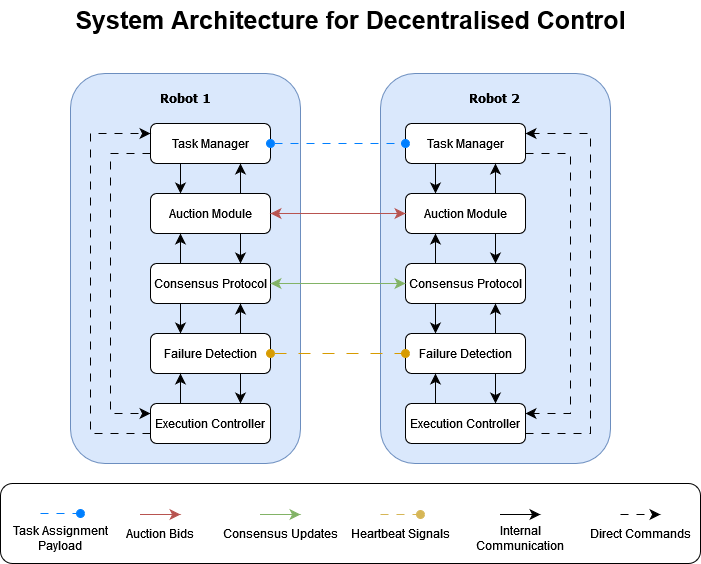

The diagram above was exported from draw.io. Its source (the exported page's mxGraphModel, read from the mxfile embedded in the PNG):
<mxGraphModel dx="1558" dy="993" grid="1" gridSize="10" guides="1" tooltips="1" connect="1" arrows="1" fold="1" page="0" pageScale="1" pageWidth="850" pageHeight="1100" math="0" shadow="0">
  <root>
    <mxCell id="0" />
    <mxCell id="1" parent="0" />
    <mxCell id="UR2nLm2YoMvGU-WVJB5h-1" value="" style="rounded=1;whiteSpace=wrap;html=1;fillColor=#dae8fc;strokeColor=#6c8ebf;" parent="1" vertex="1">
      <mxGeometry x="-80" y="-10" width="230" height="390" as="geometry" />
    </mxCell>
    <mxCell id="UR2nLm2YoMvGU-WVJB5h-8" style="edgeStyle=none;curved=1;rounded=0;orthogonalLoop=1;jettySize=auto;html=1;exitX=0.25;exitY=1;exitDx=0;exitDy=0;entryX=0.25;entryY=0;entryDx=0;entryDy=0;fontSize=12;startSize=8;endSize=8;" parent="1" source="UR2nLm2YoMvGU-WVJB5h-2" target="UR2nLm2YoMvGU-WVJB5h-4" edge="1">
      <mxGeometry relative="1" as="geometry" />
    </mxCell>
    <mxCell id="UR2nLm2YoMvGU-WVJB5h-19" style="edgeStyle=none;curved=0;rounded=0;orthogonalLoop=1;jettySize=auto;html=1;exitX=0;exitY=0.75;exitDx=0;exitDy=0;entryX=0;entryY=0.25;entryDx=0;entryDy=0;fontSize=12;startSize=8;endSize=8;dashed=1;dashPattern=8 8;" parent="1" source="UR2nLm2YoMvGU-WVJB5h-2" target="UR2nLm2YoMvGU-WVJB5h-7" edge="1">
      <mxGeometry relative="1" as="geometry">
        <Array as="points">
          <mxPoint x="-40" y="70" />
          <mxPoint x="-40" y="200" />
          <mxPoint x="-40" y="330" />
        </Array>
      </mxGeometry>
    </mxCell>
    <mxCell id="UR2nLm2YoMvGU-WVJB5h-2" value="Task Manager" style="rounded=1;whiteSpace=wrap;html=1;" parent="1" vertex="1">
      <mxGeometry y="40" width="120" height="40" as="geometry" />
    </mxCell>
    <mxCell id="UR2nLm2YoMvGU-WVJB5h-3" value="&lt;font face=&quot;Verdana&quot;&gt;&lt;b&gt;Robot 1&lt;/b&gt;&lt;/font&gt;" style="text;html=1;align=center;verticalAlign=middle;whiteSpace=wrap;rounded=0;" parent="1" vertex="1">
      <mxGeometry x="5" width="60" height="30" as="geometry" />
    </mxCell>
    <mxCell id="UR2nLm2YoMvGU-WVJB5h-10" style="edgeStyle=none;curved=1;rounded=0;orthogonalLoop=1;jettySize=auto;html=1;exitX=0.75;exitY=0;exitDx=0;exitDy=0;entryX=0.75;entryY=1;entryDx=0;entryDy=0;fontSize=12;startSize=8;endSize=8;" parent="1" source="UR2nLm2YoMvGU-WVJB5h-4" target="UR2nLm2YoMvGU-WVJB5h-2" edge="1">
      <mxGeometry relative="1" as="geometry" />
    </mxCell>
    <mxCell id="UR2nLm2YoMvGU-WVJB5h-11" style="edgeStyle=none;curved=1;rounded=0;orthogonalLoop=1;jettySize=auto;html=1;exitX=0.75;exitY=1;exitDx=0;exitDy=0;entryX=0.75;entryY=0;entryDx=0;entryDy=0;fontSize=12;startSize=8;endSize=8;" parent="1" source="UR2nLm2YoMvGU-WVJB5h-4" target="UR2nLm2YoMvGU-WVJB5h-5" edge="1">
      <mxGeometry relative="1" as="geometry" />
    </mxCell>
    <mxCell id="UR2nLm2YoMvGU-WVJB5h-4" value="Auction Module" style="rounded=1;whiteSpace=wrap;html=1;" parent="1" vertex="1">
      <mxGeometry y="110" width="120" height="40" as="geometry" />
    </mxCell>
    <mxCell id="UR2nLm2YoMvGU-WVJB5h-12" style="edgeStyle=none;curved=1;rounded=0;orthogonalLoop=1;jettySize=auto;html=1;exitX=0.25;exitY=0;exitDx=0;exitDy=0;entryX=0.25;entryY=1;entryDx=0;entryDy=0;fontSize=12;startSize=8;endSize=8;" parent="1" source="UR2nLm2YoMvGU-WVJB5h-5" target="UR2nLm2YoMvGU-WVJB5h-4" edge="1">
      <mxGeometry relative="1" as="geometry" />
    </mxCell>
    <mxCell id="UR2nLm2YoMvGU-WVJB5h-13" style="edgeStyle=none;curved=1;rounded=0;orthogonalLoop=1;jettySize=auto;html=1;exitX=0.25;exitY=1;exitDx=0;exitDy=0;entryX=0.25;entryY=0;entryDx=0;entryDy=0;fontSize=12;startSize=8;endSize=8;" parent="1" source="UR2nLm2YoMvGU-WVJB5h-5" target="UR2nLm2YoMvGU-WVJB5h-6" edge="1">
      <mxGeometry relative="1" as="geometry" />
    </mxCell>
    <mxCell id="UR2nLm2YoMvGU-WVJB5h-5" value="&lt;div&gt;Consensus Protocol&lt;/div&gt;" style="rounded=1;whiteSpace=wrap;html=1;" parent="1" vertex="1">
      <mxGeometry y="180" width="120" height="40" as="geometry" />
    </mxCell>
    <mxCell id="UR2nLm2YoMvGU-WVJB5h-14" style="edgeStyle=none;curved=1;rounded=0;orthogonalLoop=1;jettySize=auto;html=1;exitX=0.75;exitY=0;exitDx=0;exitDy=0;entryX=0.75;entryY=1;entryDx=0;entryDy=0;fontSize=12;startSize=8;endSize=8;" parent="1" source="UR2nLm2YoMvGU-WVJB5h-6" target="UR2nLm2YoMvGU-WVJB5h-5" edge="1">
      <mxGeometry relative="1" as="geometry" />
    </mxCell>
    <mxCell id="UR2nLm2YoMvGU-WVJB5h-16" style="edgeStyle=none;curved=1;rounded=0;orthogonalLoop=1;jettySize=auto;html=1;exitX=0.75;exitY=1;exitDx=0;exitDy=0;entryX=0.75;entryY=0;entryDx=0;entryDy=0;fontSize=12;startSize=8;endSize=8;" parent="1" source="UR2nLm2YoMvGU-WVJB5h-6" target="UR2nLm2YoMvGU-WVJB5h-7" edge="1">
      <mxGeometry relative="1" as="geometry" />
    </mxCell>
    <mxCell id="UR2nLm2YoMvGU-WVJB5h-6" value="Failure Detection" style="rounded=1;whiteSpace=wrap;html=1;" parent="1" vertex="1">
      <mxGeometry y="250" width="120" height="40" as="geometry" />
    </mxCell>
    <mxCell id="UR2nLm2YoMvGU-WVJB5h-15" style="edgeStyle=none;curved=1;rounded=0;orthogonalLoop=1;jettySize=auto;html=1;exitX=0.25;exitY=0;exitDx=0;exitDy=0;entryX=0.25;entryY=1;entryDx=0;entryDy=0;fontSize=12;startSize=8;endSize=8;" parent="1" source="UR2nLm2YoMvGU-WVJB5h-7" target="UR2nLm2YoMvGU-WVJB5h-6" edge="1">
      <mxGeometry relative="1" as="geometry" />
    </mxCell>
    <mxCell id="UR2nLm2YoMvGU-WVJB5h-18" style="edgeStyle=none;curved=0;rounded=0;orthogonalLoop=1;jettySize=auto;html=1;exitX=0;exitY=0.75;exitDx=0;exitDy=0;entryX=0;entryY=0.25;entryDx=0;entryDy=0;fontSize=12;startSize=8;endSize=8;dashed=1;dashPattern=8 8;" parent="1" source="UR2nLm2YoMvGU-WVJB5h-7" target="UR2nLm2YoMvGU-WVJB5h-2" edge="1">
      <mxGeometry relative="1" as="geometry">
        <Array as="points">
          <mxPoint x="-60" y="350" />
          <mxPoint x="-60" y="200" />
          <mxPoint x="-60" y="50" />
        </Array>
      </mxGeometry>
    </mxCell>
    <mxCell id="UR2nLm2YoMvGU-WVJB5h-7" value="Execution Controller" style="rounded=1;whiteSpace=wrap;html=1;" parent="1" vertex="1">
      <mxGeometry y="320" width="120" height="40" as="geometry" />
    </mxCell>
    <mxCell id="UR2nLm2YoMvGU-WVJB5h-20" value="" style="rounded=1;whiteSpace=wrap;html=1;fillColor=#dae8fc;strokeColor=#6c8ebf;" parent="1" vertex="1">
      <mxGeometry x="230" y="-10" width="230" height="390" as="geometry" />
    </mxCell>
    <mxCell id="UR2nLm2YoMvGU-WVJB5h-21" style="edgeStyle=none;curved=1;rounded=0;orthogonalLoop=1;jettySize=auto;html=1;exitX=0.25;exitY=1;exitDx=0;exitDy=0;entryX=0.25;entryY=0;entryDx=0;entryDy=0;fontSize=12;startSize=8;endSize=8;" parent="1" source="UR2nLm2YoMvGU-WVJB5h-23" target="UR2nLm2YoMvGU-WVJB5h-27" edge="1">
      <mxGeometry relative="1" as="geometry" />
    </mxCell>
    <mxCell id="UR2nLm2YoMvGU-WVJB5h-37" style="edgeStyle=none;curved=0;rounded=0;orthogonalLoop=1;jettySize=auto;html=1;exitX=1;exitY=0.75;exitDx=0;exitDy=0;entryX=1;entryY=0.25;entryDx=0;entryDy=0;fontSize=12;startSize=8;endSize=8;dashed=1;dashPattern=8 8;" parent="1" source="UR2nLm2YoMvGU-WVJB5h-23" target="UR2nLm2YoMvGU-WVJB5h-36" edge="1">
      <mxGeometry relative="1" as="geometry">
        <Array as="points">
          <mxPoint x="420" y="70" />
          <mxPoint x="420" y="210" />
          <mxPoint x="420" y="330" />
        </Array>
      </mxGeometry>
    </mxCell>
    <mxCell id="UR2nLm2YoMvGU-WVJB5h-23" value="Task Manager" style="rounded=1;whiteSpace=wrap;html=1;direction=east;" parent="1" vertex="1">
      <mxGeometry x="255" y="40" width="120" height="40" as="geometry" />
    </mxCell>
    <mxCell id="UR2nLm2YoMvGU-WVJB5h-24" value="&lt;font face=&quot;Verdana&quot;&gt;&lt;b&gt;Robot 2&lt;br&gt;&lt;/b&gt;&lt;/font&gt;" style="text;html=1;align=center;verticalAlign=middle;whiteSpace=wrap;rounded=0;" parent="1" vertex="1">
      <mxGeometry x="315" width="60" height="30" as="geometry" />
    </mxCell>
    <mxCell id="UR2nLm2YoMvGU-WVJB5h-25" style="edgeStyle=none;curved=1;rounded=0;orthogonalLoop=1;jettySize=auto;html=1;exitX=0.75;exitY=0;exitDx=0;exitDy=0;entryX=0.75;entryY=1;entryDx=0;entryDy=0;fontSize=12;startSize=8;endSize=8;" parent="1" source="UR2nLm2YoMvGU-WVJB5h-27" target="UR2nLm2YoMvGU-WVJB5h-23" edge="1">
      <mxGeometry relative="1" as="geometry" />
    </mxCell>
    <mxCell id="UR2nLm2YoMvGU-WVJB5h-26" style="edgeStyle=none;curved=1;rounded=0;orthogonalLoop=1;jettySize=auto;html=1;exitX=0.75;exitY=1;exitDx=0;exitDy=0;entryX=0.75;entryY=0;entryDx=0;entryDy=0;fontSize=12;startSize=8;endSize=8;" parent="1" source="UR2nLm2YoMvGU-WVJB5h-27" target="UR2nLm2YoMvGU-WVJB5h-30" edge="1">
      <mxGeometry relative="1" as="geometry" />
    </mxCell>
    <mxCell id="UR2nLm2YoMvGU-WVJB5h-27" value="Auction Module" style="rounded=1;whiteSpace=wrap;html=1;direction=east;" parent="1" vertex="1">
      <mxGeometry x="255" y="110" width="120" height="40" as="geometry" />
    </mxCell>
    <mxCell id="UR2nLm2YoMvGU-WVJB5h-28" style="edgeStyle=none;curved=1;rounded=0;orthogonalLoop=1;jettySize=auto;html=1;exitX=0.25;exitY=0;exitDx=0;exitDy=0;entryX=0.25;entryY=1;entryDx=0;entryDy=0;fontSize=12;startSize=8;endSize=8;" parent="1" source="UR2nLm2YoMvGU-WVJB5h-30" target="UR2nLm2YoMvGU-WVJB5h-27" edge="1">
      <mxGeometry relative="1" as="geometry" />
    </mxCell>
    <mxCell id="UR2nLm2YoMvGU-WVJB5h-29" style="edgeStyle=none;curved=1;rounded=0;orthogonalLoop=1;jettySize=auto;html=1;exitX=0.25;exitY=1;exitDx=0;exitDy=0;entryX=0.25;entryY=0;entryDx=0;entryDy=0;fontSize=12;startSize=8;endSize=8;" parent="1" source="UR2nLm2YoMvGU-WVJB5h-30" target="UR2nLm2YoMvGU-WVJB5h-33" edge="1">
      <mxGeometry relative="1" as="geometry" />
    </mxCell>
    <mxCell id="UR2nLm2YoMvGU-WVJB5h-30" value="&lt;div&gt;Consensus Protocol&lt;/div&gt;" style="rounded=1;whiteSpace=wrap;html=1;direction=east;" parent="1" vertex="1">
      <mxGeometry x="255" y="180" width="120" height="40" as="geometry" />
    </mxCell>
    <mxCell id="UR2nLm2YoMvGU-WVJB5h-31" style="edgeStyle=none;curved=1;rounded=0;orthogonalLoop=1;jettySize=auto;html=1;exitX=0.75;exitY=0;exitDx=0;exitDy=0;entryX=0.75;entryY=1;entryDx=0;entryDy=0;fontSize=12;startSize=8;endSize=8;" parent="1" source="UR2nLm2YoMvGU-WVJB5h-33" target="UR2nLm2YoMvGU-WVJB5h-30" edge="1">
      <mxGeometry relative="1" as="geometry" />
    </mxCell>
    <mxCell id="UR2nLm2YoMvGU-WVJB5h-32" style="edgeStyle=none;curved=1;rounded=0;orthogonalLoop=1;jettySize=auto;html=1;exitX=0.75;exitY=1;exitDx=0;exitDy=0;entryX=0.75;entryY=0;entryDx=0;entryDy=0;fontSize=12;startSize=8;endSize=8;" parent="1" source="UR2nLm2YoMvGU-WVJB5h-33" target="UR2nLm2YoMvGU-WVJB5h-36" edge="1">
      <mxGeometry relative="1" as="geometry" />
    </mxCell>
    <mxCell id="UR2nLm2YoMvGU-WVJB5h-33" value="Failure Detection" style="rounded=1;whiteSpace=wrap;html=1;direction=east;" parent="1" vertex="1">
      <mxGeometry x="255" y="250" width="120" height="40" as="geometry" />
    </mxCell>
    <mxCell id="UR2nLm2YoMvGU-WVJB5h-34" style="edgeStyle=none;curved=1;rounded=0;orthogonalLoop=1;jettySize=auto;html=1;exitX=0.25;exitY=0;exitDx=0;exitDy=0;entryX=0.25;entryY=1;entryDx=0;entryDy=0;fontSize=12;startSize=8;endSize=8;" parent="1" source="UR2nLm2YoMvGU-WVJB5h-36" target="UR2nLm2YoMvGU-WVJB5h-33" edge="1">
      <mxGeometry relative="1" as="geometry" />
    </mxCell>
    <mxCell id="UR2nLm2YoMvGU-WVJB5h-38" style="edgeStyle=none;curved=0;rounded=0;orthogonalLoop=1;jettySize=auto;html=1;exitX=1;exitY=0.75;exitDx=0;exitDy=0;entryX=1;entryY=0.25;entryDx=0;entryDy=0;fontSize=12;startSize=8;endSize=8;dashed=1;dashPattern=8 8;" parent="1" source="UR2nLm2YoMvGU-WVJB5h-36" target="UR2nLm2YoMvGU-WVJB5h-23" edge="1">
      <mxGeometry relative="1" as="geometry">
        <Array as="points">
          <mxPoint x="440" y="350" />
          <mxPoint x="440" y="190" />
          <mxPoint x="440" y="50" />
        </Array>
      </mxGeometry>
    </mxCell>
    <mxCell id="UR2nLm2YoMvGU-WVJB5h-36" value="Execution Controller" style="rounded=1;whiteSpace=wrap;html=1;direction=east;" parent="1" vertex="1">
      <mxGeometry x="255" y="320" width="120" height="40" as="geometry" />
    </mxCell>
    <mxCell id="UR2nLm2YoMvGU-WVJB5h-39" style="edgeStyle=none;curved=0;rounded=0;orthogonalLoop=1;jettySize=auto;html=1;exitX=1;exitY=0.5;exitDx=0;exitDy=0;entryX=0;entryY=0.5;entryDx=0;entryDy=0;fontSize=12;startSize=8;endSize=8;endArrow=oval;endFill=1;startArrow=oval;startFill=1;dashed=1;dashPattern=8 8;fillColor=#dae8fc;strokeColor=#007FFF;" parent="1" source="UR2nLm2YoMvGU-WVJB5h-2" target="UR2nLm2YoMvGU-WVJB5h-23" edge="1">
      <mxGeometry relative="1" as="geometry" />
    </mxCell>
    <mxCell id="UR2nLm2YoMvGU-WVJB5h-40" style="edgeStyle=none;curved=1;rounded=0;orthogonalLoop=1;jettySize=auto;html=1;exitX=1;exitY=0.5;exitDx=0;exitDy=0;fontSize=12;startSize=8;endSize=8;fillColor=#f8cecc;strokeColor=#b85450;startArrow=classic;startFill=1;" parent="1" source="UR2nLm2YoMvGU-WVJB5h-4" target="UR2nLm2YoMvGU-WVJB5h-27" edge="1">
      <mxGeometry relative="1" as="geometry" />
    </mxCell>
    <mxCell id="UR2nLm2YoMvGU-WVJB5h-41" style="edgeStyle=none;curved=1;rounded=0;orthogonalLoop=1;jettySize=auto;html=1;exitX=1;exitY=0.5;exitDx=0;exitDy=0;entryX=0;entryY=0.5;entryDx=0;entryDy=0;fontSize=12;startSize=8;endSize=8;fillColor=#d5e8d4;strokeColor=#82b366;startArrow=classic;startFill=1;" parent="1" source="UR2nLm2YoMvGU-WVJB5h-5" target="UR2nLm2YoMvGU-WVJB5h-30" edge="1">
      <mxGeometry relative="1" as="geometry" />
    </mxCell>
    <mxCell id="UR2nLm2YoMvGU-WVJB5h-42" style="edgeStyle=none;curved=1;rounded=0;orthogonalLoop=1;jettySize=auto;html=1;exitX=1;exitY=0.5;exitDx=0;exitDy=0;entryX=0;entryY=0.5;entryDx=0;entryDy=0;fontSize=12;startSize=8;endSize=8;fillColor=#ffe6cc;strokeColor=#d79b00;dashed=1;dashPattern=12 12;startArrow=oval;startFill=1;endArrow=oval;endFill=1;" parent="1" source="UR2nLm2YoMvGU-WVJB5h-6" target="UR2nLm2YoMvGU-WVJB5h-33" edge="1">
      <mxGeometry relative="1" as="geometry" />
    </mxCell>
    <mxCell id="UR2nLm2YoMvGU-WVJB5h-58" value="&lt;font style=&quot;font-size: 25px;&quot;&gt;&lt;b&gt;System Architecture for Decentralised Control&lt;br&gt;&lt;/b&gt;&lt;/font&gt;" style="text;html=1;align=center;verticalAlign=middle;whiteSpace=wrap;rounded=0;fontSize=30;" parent="1" vertex="1">
      <mxGeometry x="-77.5" y="-80" width="555" height="30" as="geometry" />
    </mxCell>
    <mxCell id="aOo_ST2golQgbleY_4aP-4" value="" style="group" vertex="1" connectable="0" parent="1">
      <mxGeometry x="-150" y="400" width="700" height="80" as="geometry" />
    </mxCell>
    <mxCell id="UR2nLm2YoMvGU-WVJB5h-56" value="" style="rounded=1;whiteSpace=wrap;html=1;container=0;" parent="aOo_ST2golQgbleY_4aP-4" vertex="1">
      <mxGeometry width="700" height="80" as="geometry" />
    </mxCell>
    <mxCell id="UR2nLm2YoMvGU-WVJB5h-44" value="" style="endArrow=classic;html=1;rounded=0;fontSize=12;startSize=8;endSize=8;curved=1;fillColor=#f8cecc;strokeColor=#b85450;" parent="aOo_ST2golQgbleY_4aP-4" edge="1">
      <mxGeometry width="50" height="50" relative="1" as="geometry">
        <mxPoint x="140" y="31" as="sourcePoint" />
        <mxPoint x="180" y="31" as="targetPoint" />
      </mxGeometry>
    </mxCell>
    <mxCell id="UR2nLm2YoMvGU-WVJB5h-45" value="Auction Bids" style="text;html=1;align=center;verticalAlign=middle;whiteSpace=wrap;rounded=0;container=0;" parent="aOo_ST2golQgbleY_4aP-4" vertex="1">
      <mxGeometry x="100" y="40" width="120" height="20" as="geometry" />
    </mxCell>
    <mxCell id="UR2nLm2YoMvGU-WVJB5h-48" value="" style="endArrow=classic;html=1;rounded=0;fontSize=12;startSize=8;endSize=8;curved=1;fillColor=#d5e8d4;strokeColor=#82b366;" parent="aOo_ST2golQgbleY_4aP-4" edge="1">
      <mxGeometry width="50" height="50" relative="1" as="geometry">
        <mxPoint x="260" y="31" as="sourcePoint" />
        <mxPoint x="300" y="31" as="targetPoint" />
      </mxGeometry>
    </mxCell>
    <mxCell id="UR2nLm2YoMvGU-WVJB5h-49" value="Consensus Updates" style="text;html=1;align=center;verticalAlign=middle;whiteSpace=wrap;rounded=0;container=0;" parent="aOo_ST2golQgbleY_4aP-4" vertex="1">
      <mxGeometry x="220" y="40" width="120" height="20" as="geometry" />
    </mxCell>
    <mxCell id="UR2nLm2YoMvGU-WVJB5h-50" value="" style="endArrow=oval;html=1;rounded=0;fontSize=12;startSize=8;endSize=8;curved=1;fillColor=#fff2cc;strokeColor=#d6b656;dashed=1;dashPattern=8 8;endFill=1;" parent="aOo_ST2golQgbleY_4aP-4" edge="1">
      <mxGeometry width="50" height="50" relative="1" as="geometry">
        <mxPoint x="380" y="31" as="sourcePoint" />
        <mxPoint x="420" y="31" as="targetPoint" />
      </mxGeometry>
    </mxCell>
    <mxCell id="UR2nLm2YoMvGU-WVJB5h-51" value="Heartbeat Signals" style="text;html=1;align=center;verticalAlign=middle;whiteSpace=wrap;rounded=0;container=0;" parent="aOo_ST2golQgbleY_4aP-4" vertex="1">
      <mxGeometry x="340" y="40" width="120" height="20" as="geometry" />
    </mxCell>
    <mxCell id="UR2nLm2YoMvGU-WVJB5h-52" value="" style="endArrow=classic;html=1;rounded=0;fontSize=12;startSize=8;endSize=8;curved=1;" parent="aOo_ST2golQgbleY_4aP-4" edge="1">
      <mxGeometry width="50" height="50" relative="1" as="geometry">
        <mxPoint x="500" y="31" as="sourcePoint" />
        <mxPoint x="540" y="31" as="targetPoint" />
      </mxGeometry>
    </mxCell>
    <mxCell id="UR2nLm2YoMvGU-WVJB5h-53" value="Internal Communication" style="text;html=1;align=center;verticalAlign=middle;whiteSpace=wrap;rounded=0;container=0;" parent="aOo_ST2golQgbleY_4aP-4" vertex="1">
      <mxGeometry x="460" y="40" width="120" height="30" as="geometry" />
    </mxCell>
    <mxCell id="UR2nLm2YoMvGU-WVJB5h-54" value="" style="endArrow=classic;html=1;rounded=0;fontSize=12;startSize=8;endSize=8;curved=1;dashed=1;dashPattern=8 8;" parent="aOo_ST2golQgbleY_4aP-4" edge="1">
      <mxGeometry width="50" height="50" relative="1" as="geometry">
        <mxPoint x="620" y="31" as="sourcePoint" />
        <mxPoint x="660" y="31" as="targetPoint" />
      </mxGeometry>
    </mxCell>
    <mxCell id="UR2nLm2YoMvGU-WVJB5h-55" value="Direct Commands" style="text;html=1;align=center;verticalAlign=middle;whiteSpace=wrap;rounded=0;container=0;" parent="aOo_ST2golQgbleY_4aP-4" vertex="1">
      <mxGeometry x="580" y="40" width="120" height="20" as="geometry" />
    </mxCell>
    <mxCell id="aOo_ST2golQgbleY_4aP-2" value="Task Assignment Payload" style="text;html=1;align=center;verticalAlign=middle;whiteSpace=wrap;rounded=0;container=0;" vertex="1" parent="aOo_ST2golQgbleY_4aP-4">
      <mxGeometry y="45" width="120" height="20" as="geometry" />
    </mxCell>
    <mxCell id="aOo_ST2golQgbleY_4aP-3" value="" style="endArrow=oval;html=1;rounded=0;fontSize=12;startSize=8;endSize=8;curved=1;fillColor=#dae8fc;strokeColor=#007FFF;dashed=1;dashPattern=8 8;endFill=1;" edge="1" parent="aOo_ST2golQgbleY_4aP-4">
      <mxGeometry width="50" height="50" relative="1" as="geometry">
        <mxPoint x="40" y="30" as="sourcePoint" />
        <mxPoint x="80" y="30" as="targetPoint" />
      </mxGeometry>
    </mxCell>
  </root>
</mxGraphModel>